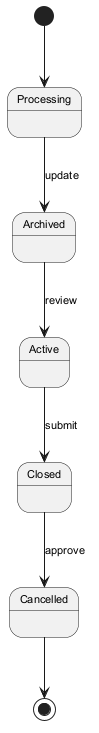

The diagram above was rendered by PlantUML. Its source (embedded in the PNG):
@startuml
skinparam backgroundColor #FFFFFF
skinparam classBackgroundColor #E8F4FA
skinparam classBorderColor #2C7DA0
skinparam defaultFontSize 11
[*] --> Processing
Processing --> Archived : update
Archived --> Active : review
Active --> Closed : submit
Closed --> Cancelled : approve
Cancelled --> [*]
@enduml